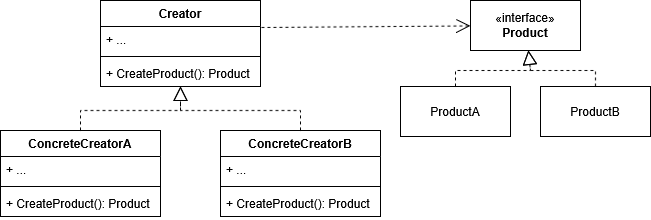

The diagram above was exported from draw.io. Its source (the exported page's mxGraphModel, read from the mxfile embedded in the PNG):
<mxGraphModel dx="991" dy="659" grid="1" gridSize="10" guides="1" tooltips="1" connect="1" arrows="1" fold="1" page="1" pageScale="1" pageWidth="850" pageHeight="1100" math="0" shadow="0">
  <root>
    <mxCell id="0" />
    <mxCell id="1" parent="0" />
    <mxCell id="sX1Upac5VcL4u178Uq5r-1" parent="1" style="swimlane;fontStyle=1;align=center;verticalAlign=top;childLayout=stackLayout;horizontal=1;startSize=26;horizontalStack=0;resizeParent=1;resizeParentMax=0;resizeLast=0;collapsible=1;marginBottom=0;whiteSpace=wrap;html=1;" value="Creator" vertex="1">
      <mxGeometry height="86" width="160" x="130" y="70" as="geometry" />
    </mxCell>
    <mxCell id="sX1Upac5VcL4u178Uq5r-2" parent="sX1Upac5VcL4u178Uq5r-1" style="text;strokeColor=none;fillColor=none;align=left;verticalAlign=top;spacingLeft=4;spacingRight=4;overflow=hidden;rotatable=0;points=[[0,0.5],[1,0.5]];portConstraint=eastwest;whiteSpace=wrap;html=1;" value="+ ..." vertex="1">
      <mxGeometry height="26" width="160" y="26" as="geometry" />
    </mxCell>
    <mxCell id="sX1Upac5VcL4u178Uq5r-3" parent="sX1Upac5VcL4u178Uq5r-1" style="line;strokeWidth=1;fillColor=none;align=left;verticalAlign=middle;spacingTop=-1;spacingLeft=3;spacingRight=3;rotatable=0;labelPosition=right;points=[];portConstraint=eastwest;strokeColor=inherit;" value="" vertex="1">
      <mxGeometry height="8" width="160" y="52" as="geometry" />
    </mxCell>
    <mxCell id="sX1Upac5VcL4u178Uq5r-4" parent="sX1Upac5VcL4u178Uq5r-1" style="text;strokeColor=none;fillColor=none;align=left;verticalAlign=top;spacingLeft=4;spacingRight=4;overflow=hidden;rotatable=0;points=[[0,0.5],[1,0.5]];portConstraint=eastwest;whiteSpace=wrap;html=1;" value="+ CreateProduct(): Product" vertex="1">
      <mxGeometry height="26" width="160" y="60" as="geometry" />
    </mxCell>
    <mxCell id="sX1Upac5VcL4u178Uq5r-5" parent="1" style="swimlane;fontStyle=1;align=center;verticalAlign=top;childLayout=stackLayout;horizontal=1;startSize=26;horizontalStack=0;resizeParent=1;resizeParentMax=0;resizeLast=0;collapsible=1;marginBottom=0;whiteSpace=wrap;html=1;" value="ConcreteCreatorA" vertex="1">
      <mxGeometry height="86" width="160" x="30" y="200" as="geometry" />
    </mxCell>
    <mxCell id="sX1Upac5VcL4u178Uq5r-6" parent="sX1Upac5VcL4u178Uq5r-5" style="text;strokeColor=none;fillColor=none;align=left;verticalAlign=top;spacingLeft=4;spacingRight=4;overflow=hidden;rotatable=0;points=[[0,0.5],[1,0.5]];portConstraint=eastwest;whiteSpace=wrap;html=1;" value="+ ..." vertex="1">
      <mxGeometry height="26" width="160" y="26" as="geometry" />
    </mxCell>
    <mxCell id="sX1Upac5VcL4u178Uq5r-7" parent="sX1Upac5VcL4u178Uq5r-5" style="line;strokeWidth=1;fillColor=none;align=left;verticalAlign=middle;spacingTop=-1;spacingLeft=3;spacingRight=3;rotatable=0;labelPosition=right;points=[];portConstraint=eastwest;strokeColor=inherit;" value="" vertex="1">
      <mxGeometry height="8" width="160" y="52" as="geometry" />
    </mxCell>
    <mxCell id="sX1Upac5VcL4u178Uq5r-8" parent="sX1Upac5VcL4u178Uq5r-5" style="text;strokeColor=none;fillColor=none;align=left;verticalAlign=top;spacingLeft=4;spacingRight=4;overflow=hidden;rotatable=0;points=[[0,0.5],[1,0.5]];portConstraint=eastwest;whiteSpace=wrap;html=1;" value="+ CreateProduct(): Product" vertex="1">
      <mxGeometry height="26" width="160" y="60" as="geometry" />
    </mxCell>
    <mxCell id="sX1Upac5VcL4u178Uq5r-9" parent="1" style="swimlane;fontStyle=1;align=center;verticalAlign=top;childLayout=stackLayout;horizontal=1;startSize=26;horizontalStack=0;resizeParent=1;resizeParentMax=0;resizeLast=0;collapsible=1;marginBottom=0;whiteSpace=wrap;html=1;" value="ConcreteCreatorB" vertex="1">
      <mxGeometry height="86" width="160" x="250" y="200" as="geometry" />
    </mxCell>
    <mxCell id="sX1Upac5VcL4u178Uq5r-10" parent="sX1Upac5VcL4u178Uq5r-9" style="text;strokeColor=none;fillColor=none;align=left;verticalAlign=top;spacingLeft=4;spacingRight=4;overflow=hidden;rotatable=0;points=[[0,0.5],[1,0.5]];portConstraint=eastwest;whiteSpace=wrap;html=1;" value="+ ..." vertex="1">
      <mxGeometry height="26" width="160" y="26" as="geometry" />
    </mxCell>
    <mxCell id="sX1Upac5VcL4u178Uq5r-11" parent="sX1Upac5VcL4u178Uq5r-9" style="line;strokeWidth=1;fillColor=none;align=left;verticalAlign=middle;spacingTop=-1;spacingLeft=3;spacingRight=3;rotatable=0;labelPosition=right;points=[];portConstraint=eastwest;strokeColor=inherit;" value="" vertex="1">
      <mxGeometry height="8" width="160" y="52" as="geometry" />
    </mxCell>
    <mxCell id="sX1Upac5VcL4u178Uq5r-12" parent="sX1Upac5VcL4u178Uq5r-9" style="text;strokeColor=none;fillColor=none;align=left;verticalAlign=top;spacingLeft=4;spacingRight=4;overflow=hidden;rotatable=0;points=[[0,0.5],[1,0.5]];portConstraint=eastwest;whiteSpace=wrap;html=1;" value="+ CreateProduct(): Product" vertex="1">
      <mxGeometry height="26" width="160" y="60" as="geometry" />
    </mxCell>
    <mxCell id="g58lI2ljIwo9s9EokS1F-4" parent="1" style="html=1;whiteSpace=wrap;" value="«interface»&lt;br&gt;&lt;b&gt;Product&lt;/b&gt;" vertex="1">
      <mxGeometry height="50" width="110" x="500" y="70" as="geometry" />
    </mxCell>
    <mxCell id="g58lI2ljIwo9s9EokS1F-5" parent="1" style="html=1;whiteSpace=wrap;" value="ProductA" vertex="1">
      <mxGeometry height="50" width="110" x="430" y="156" as="geometry" />
    </mxCell>
    <mxCell id="g58lI2ljIwo9s9EokS1F-6" parent="1" style="html=1;whiteSpace=wrap;" value="ProductB" vertex="1">
      <mxGeometry height="50" width="110" x="570" y="156" as="geometry" />
    </mxCell>
    <mxCell id="g58lI2ljIwo9s9EokS1F-7" edge="1" parent="1" source="g58lI2ljIwo9s9EokS1F-5" style="endArrow=block;dashed=1;endFill=0;endSize=12;html=1;rounded=0;" target="g58lI2ljIwo9s9EokS1F-4" value="">
      <mxGeometry relative="1" width="160" as="geometry">
        <Array as="points">
          <mxPoint x="485" y="140" />
          <mxPoint x="560" y="140" />
        </Array>
        <mxPoint x="350" y="250" as="sourcePoint" />
        <mxPoint x="510" y="250" as="targetPoint" />
      </mxGeometry>
    </mxCell>
    <mxCell id="g58lI2ljIwo9s9EokS1F-8" edge="1" parent="1" source="g58lI2ljIwo9s9EokS1F-6" style="endArrow=block;dashed=1;endFill=0;endSize=12;html=1;rounded=0;" target="g58lI2ljIwo9s9EokS1F-4" value="">
      <mxGeometry relative="1" width="160" as="geometry">
        <Array as="points">
          <mxPoint x="625" y="140" />
          <mxPoint x="560" y="140" />
        </Array>
        <mxPoint x="490" y="216" as="sourcePoint" />
        <mxPoint x="520" y="180" as="targetPoint" />
      </mxGeometry>
    </mxCell>
    <mxCell id="g58lI2ljIwo9s9EokS1F-9" edge="1" parent="1" source="sX1Upac5VcL4u178Uq5r-5" style="endArrow=block;dashed=1;endFill=0;endSize=12;html=1;rounded=0;" target="sX1Upac5VcL4u178Uq5r-1" value="">
      <mxGeometry relative="1" width="160" as="geometry">
        <Array as="points">
          <mxPoint x="110" y="180" />
          <mxPoint x="210" y="180" />
        </Array>
        <mxPoint x="350" y="250" as="sourcePoint" />
        <mxPoint x="510" y="250" as="targetPoint" />
      </mxGeometry>
    </mxCell>
    <mxCell id="g58lI2ljIwo9s9EokS1F-10" edge="1" parent="1" source="sX1Upac5VcL4u178Uq5r-9" style="endArrow=block;dashed=1;endFill=0;endSize=12;html=1;rounded=0;" target="sX1Upac5VcL4u178Uq5r-1" value="">
      <mxGeometry relative="1" width="160" as="geometry">
        <Array as="points">
          <mxPoint x="330" y="180" />
          <mxPoint x="210" y="180" />
        </Array>
        <mxPoint x="153" y="210" as="sourcePoint" />
        <mxPoint x="187" y="166" as="targetPoint" />
      </mxGeometry>
    </mxCell>
    <mxCell id="g58lI2ljIwo9s9EokS1F-11" edge="1" parent="1" source="sX1Upac5VcL4u178Uq5r-2" style="endArrow=open;endSize=12;dashed=1;html=1;rounded=0;exitX=1.006;exitY=0.038;exitDx=0;exitDy=0;exitPerimeter=0;" target="g58lI2ljIwo9s9EokS1F-4" value="&lt;div&gt;&lt;br&gt;&lt;/div&gt;">
      <mxGeometry relative="1" width="160" as="geometry">
        <mxPoint x="350" y="250" as="sourcePoint" />
        <mxPoint x="510" y="250" as="targetPoint" />
      </mxGeometry>
    </mxCell>
  </root>
</mxGraphModel>